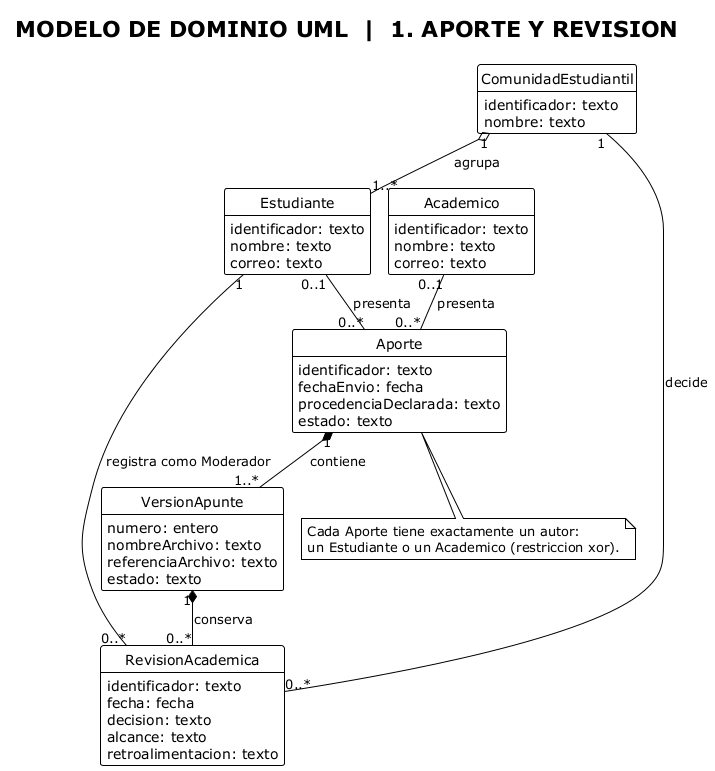

The diagram above was rendered by PlantUML. Its source (embedded in the PNG):
@startuml
!pragma layout smetana
!theme plain
skinparam shadowing false
skinparam classAttributeIconSize 0
hide methods
hide circle
title MODELO DE DOMINIO UML  |  1. APORTE Y REVISION

class ComunidadEstudiantil {
  identificador: texto
  nombre: texto
}

class Estudiante {
  identificador: texto
  nombre: texto
  correo: texto
}

class Academico {
  identificador: texto
  nombre: texto
  correo: texto
}

class Aporte {
  identificador: texto
  fechaEnvio: fecha
  procedenciaDeclarada: texto
  estado: texto
}

class VersionApunte {
  numero: entero
  nombreArchivo: texto
  referenciaArchivo: texto
  estado: texto
}

class RevisionAcademica {
  identificador: texto
  fecha: fecha
  decision: texto
  alcance: texto
  retroalimentacion: texto
}

ComunidadEstudiantil "1" o-- "1..*" Estudiante : agrupa
Estudiante "0..1" -- "0..*" Aporte : presenta
Academico "0..1" -- "0..*" Aporte : presenta
Aporte "1" *-- "1..*" VersionApunte : contiene
VersionApunte "1" *-- "0..*" RevisionAcademica : conserva
ComunidadEstudiantil "1" -- "0..*" RevisionAcademica : decide
Estudiante "1" -- "0..*" RevisionAcademica : registra como Moderador

note bottom of Aporte
  Cada Aporte tiene exactamente un autor:
  un Estudiante o un Academico (restriccion xor).
end note
@enduml